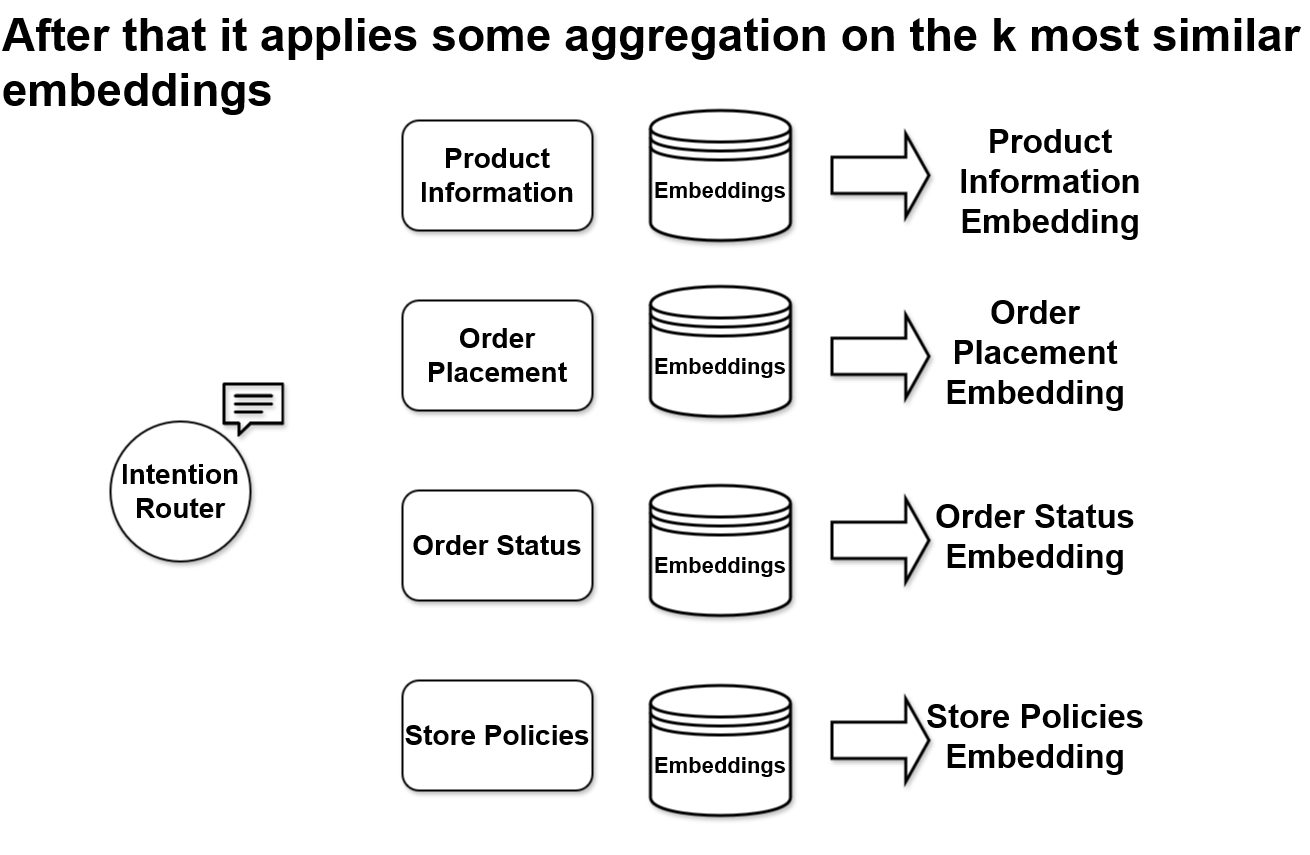

The diagram above was exported from draw.io. Its source (the exported page's mxGraphModel, read from the mxfile embedded in the PNG):
<mxGraphModel dx="3452" dy="1395" grid="1" gridSize="10" guides="1" tooltips="1" connect="1" arrows="1" fold="1" page="1" pageScale="1" pageWidth="827" pageHeight="1169" math="0" shadow="0">
  <root>
    <mxCell id="0" />
    <mxCell id="1" parent="0" />
    <mxCell id="UJHDFL3IelzPmZiAoCVi-99" value="" style="ellipse;whiteSpace=wrap;html=1;aspect=fixed;strokeWidth=2;shadow=1;" vertex="1" parent="1">
      <mxGeometry x="-280" y="1191" width="140" height="140" as="geometry" />
    </mxCell>
    <mxCell id="UJHDFL3IelzPmZiAoCVi-100" value="" style="shape=image;verticalLabelPosition=bottom;labelBackgroundColor=default;verticalAlign=top;aspect=fixed;imageAspect=0;image=data:image/png,(base64 omitted: 5160 chars);shadow=1;" vertex="1" parent="1">
      <mxGeometry x="-168" y="1148" width="62" height="62" as="geometry" />
    </mxCell>
    <mxCell id="UJHDFL3IelzPmZiAoCVi-101" value="&lt;font size=&quot;1&quot;&gt;&lt;b style=&quot;font-size: 28px;&quot;&gt;Intention Router&lt;/b&gt;&lt;/font&gt;" style="text;html=1;align=center;verticalAlign=middle;whiteSpace=wrap;rounded=0;" vertex="1" parent="1">
      <mxGeometry x="-270" y="1231" width="120" height="60" as="geometry" />
    </mxCell>
    <mxCell id="UJHDFL3IelzPmZiAoCVi-102" value="&lt;b&gt;&lt;font style=&quot;font-size: 28px;&quot;&gt;Product Information&lt;/font&gt;&lt;/b&gt;" style="rounded=1;whiteSpace=wrap;html=1;shadow=1;strokeWidth=2;" vertex="1" parent="1">
      <mxGeometry x="12" y="890" width="190" height="110" as="geometry" />
    </mxCell>
    <mxCell id="UJHDFL3IelzPmZiAoCVi-103" value="&lt;b&gt;&lt;font style=&quot;font-size: 28px;&quot;&gt;Order Placement&lt;br&gt;&lt;/font&gt;&lt;/b&gt;" style="rounded=1;whiteSpace=wrap;html=1;shadow=1;strokeWidth=2;" vertex="1" parent="1">
      <mxGeometry x="12" y="1070" width="190" height="110" as="geometry" />
    </mxCell>
    <mxCell id="UJHDFL3IelzPmZiAoCVi-104" value="&lt;b&gt;&lt;font style=&quot;font-size: 28px;&quot;&gt;Order Status&lt;br&gt;&lt;/font&gt;&lt;/b&gt;" style="rounded=1;whiteSpace=wrap;html=1;shadow=1;strokeWidth=2;" vertex="1" parent="1">
      <mxGeometry x="12" y="1260" width="190" height="110" as="geometry" />
    </mxCell>
    <mxCell id="UJHDFL3IelzPmZiAoCVi-105" value="&lt;b&gt;&lt;font style=&quot;font-size: 28px;&quot;&gt;Store Policies&lt;br&gt;&lt;/font&gt;&lt;/b&gt;" style="rounded=1;whiteSpace=wrap;html=1;shadow=1;strokeWidth=2;" vertex="1" parent="1">
      <mxGeometry x="12" y="1450" width="190" height="110" as="geometry" />
    </mxCell>
    <mxCell id="UJHDFL3IelzPmZiAoCVi-118" value="" style="shape=flexArrow;endArrow=classic;html=1;rounded=0;endWidth=43.57142857142858;endSize=6.739285714285715;width=34.285714285714285;strokeWidth=3;shadow=1;fillColor=default;" edge="1" parent="1">
      <mxGeometry width="50" height="50" relative="1" as="geometry">
        <mxPoint x="440" y="944.82" as="sourcePoint" />
        <mxPoint x="540" y="944.82" as="targetPoint" />
      </mxGeometry>
    </mxCell>
    <mxCell id="UJHDFL3IelzPmZiAoCVi-122" value="" style="shape=flexArrow;endArrow=classic;html=1;rounded=0;endWidth=43.57142857142858;endSize=6.739285714285715;width=34.285714285714285;strokeWidth=3;shadow=1;fillColor=default;" edge="1" parent="1">
      <mxGeometry width="50" height="50" relative="1" as="geometry">
        <mxPoint x="440" y="1125.8200000000002" as="sourcePoint" />
        <mxPoint x="540" y="1125.8200000000002" as="targetPoint" />
      </mxGeometry>
    </mxCell>
    <mxCell id="UJHDFL3IelzPmZiAoCVi-125" value="" style="shape=flexArrow;endArrow=classic;html=1;rounded=0;endWidth=43.57142857142858;endSize=6.739285714285715;width=34.285714285714285;strokeWidth=3;shadow=1;fillColor=default;" edge="1" parent="1">
      <mxGeometry width="50" height="50" relative="1" as="geometry">
        <mxPoint x="440" y="1309.8200000000002" as="sourcePoint" />
        <mxPoint x="540" y="1309.8200000000002" as="targetPoint" />
      </mxGeometry>
    </mxCell>
    <mxCell id="UJHDFL3IelzPmZiAoCVi-128" value="" style="shape=flexArrow;endArrow=classic;html=1;rounded=0;endWidth=43.57142857142858;endSize=6.739285714285715;width=34.285714285714285;strokeWidth=3;shadow=1;fillColor=default;" edge="1" parent="1">
      <mxGeometry width="50" height="50" relative="1" as="geometry">
        <mxPoint x="440" y="1509.8200000000002" as="sourcePoint" />
        <mxPoint x="540" y="1509.8200000000002" as="targetPoint" />
      </mxGeometry>
    </mxCell>
    <mxCell id="UJHDFL3IelzPmZiAoCVi-129" value="" style="shape=datastore;whiteSpace=wrap;html=1;gradientColor=none;shadow=1;strokeWidth=3;" vertex="1" parent="1">
      <mxGeometry x="260" y="1455" width="140" height="130" as="geometry" />
    </mxCell>
    <mxCell id="UJHDFL3IelzPmZiAoCVi-133" value="&lt;font size=&quot;1&quot;&gt;&lt;b style=&quot;font-size: 22px;&quot;&gt;Embeddings&lt;/b&gt;&lt;/font&gt;" style="text;html=1;align=center;verticalAlign=middle;whiteSpace=wrap;rounded=0;" vertex="1" parent="1">
      <mxGeometry x="260" y="1475" width="140" height="120" as="geometry" />
    </mxCell>
    <mxCell id="UJHDFL3IelzPmZiAoCVi-137" value="&lt;font style=&quot;font-size: 46px;&quot;&gt;&lt;b&gt;After that it applies some aggregation on the k most similar embeddings&lt;/b&gt;&lt;font style=&quot;font-size: 46px;&quot;&gt;&lt;b&gt;&lt;br&gt;&lt;/b&gt;&lt;/font&gt;&lt;/font&gt;" style="text;whiteSpace=wrap;html=1;" vertex="1" parent="1">
      <mxGeometry x="-390" y="770" width="1310" height="120" as="geometry" />
    </mxCell>
    <mxCell id="UJHDFL3IelzPmZiAoCVi-141" value="&lt;font size=&quot;1&quot;&gt;&lt;b style=&quot;font-size: 28px;&quot;&gt;&amp;nbsp;Product Information Similarity Score&lt;br&gt;&lt;/b&gt;&lt;/font&gt;" style="text;html=1;align=center;verticalAlign=middle;whiteSpace=wrap;rounded=0;" vertex="1" parent="1">
      <mxGeometry x="360" y="1861" width="260" height="120" as="geometry" />
    </mxCell>
    <mxCell id="UJHDFL3IelzPmZiAoCVi-145" value="" style="shape=datastore;whiteSpace=wrap;html=1;gradientColor=none;shadow=1;strokeWidth=3;" vertex="1" parent="1">
      <mxGeometry x="260" y="1255" width="140" height="130" as="geometry" />
    </mxCell>
    <mxCell id="UJHDFL3IelzPmZiAoCVi-146" value="&lt;font size=&quot;1&quot;&gt;&lt;b style=&quot;font-size: 22px;&quot;&gt;Embeddings&lt;/b&gt;&lt;/font&gt;" style="text;html=1;align=center;verticalAlign=middle;whiteSpace=wrap;rounded=0;" vertex="1" parent="1">
      <mxGeometry x="260" y="1275" width="140" height="120" as="geometry" />
    </mxCell>
    <mxCell id="UJHDFL3IelzPmZiAoCVi-147" value="" style="shape=datastore;whiteSpace=wrap;html=1;gradientColor=none;shadow=1;strokeWidth=3;" vertex="1" parent="1">
      <mxGeometry x="260" y="1056" width="140" height="130" as="geometry" />
    </mxCell>
    <mxCell id="UJHDFL3IelzPmZiAoCVi-148" value="&lt;font size=&quot;1&quot;&gt;&lt;b style=&quot;font-size: 22px;&quot;&gt;Embeddings&lt;/b&gt;&lt;/font&gt;" style="text;html=1;align=center;verticalAlign=middle;whiteSpace=wrap;rounded=0;" vertex="1" parent="1">
      <mxGeometry x="260" y="1076" width="140" height="120" as="geometry" />
    </mxCell>
    <mxCell id="UJHDFL3IelzPmZiAoCVi-149" value="" style="shape=datastore;whiteSpace=wrap;html=1;gradientColor=none;shadow=1;strokeWidth=3;" vertex="1" parent="1">
      <mxGeometry x="260" y="880" width="140" height="130" as="geometry" />
    </mxCell>
    <mxCell id="UJHDFL3IelzPmZiAoCVi-150" value="&lt;font size=&quot;1&quot;&gt;&lt;b style=&quot;font-size: 22px;&quot;&gt;Embeddings&lt;/b&gt;&lt;/font&gt;" style="text;html=1;align=center;verticalAlign=middle;whiteSpace=wrap;rounded=0;" vertex="1" parent="1">
      <mxGeometry x="260" y="900" width="140" height="120" as="geometry" />
    </mxCell>
    <mxCell id="UJHDFL3IelzPmZiAoCVi-151" value="&lt;div align=&quot;center&quot;&gt;&lt;font style=&quot;font-size: 33px;&quot;&gt;&lt;b&gt;Product Information Embedding&lt;/b&gt;&lt;/font&gt;&lt;br&gt;&lt;/div&gt;" style="text;whiteSpace=wrap;html=1;align=center;" vertex="1" parent="1">
      <mxGeometry x="510" y="885" width="300" height="120" as="geometry" />
    </mxCell>
    <mxCell id="UJHDFL3IelzPmZiAoCVi-152" value="&lt;div align=&quot;center&quot;&gt;&lt;font style=&quot;font-size: 33px;&quot;&gt;&lt;b&gt;Order Placement Embedding&lt;/b&gt;&lt;/font&gt;&lt;br&gt;&lt;/div&gt;" style="text;whiteSpace=wrap;html=1;align=center;" vertex="1" parent="1">
      <mxGeometry x="520" y="1056" width="250" height="120" as="geometry" />
    </mxCell>
    <mxCell id="UJHDFL3IelzPmZiAoCVi-153" value="&lt;div align=&quot;center&quot;&gt;&lt;font style=&quot;font-size: 33px;&quot;&gt;&lt;b&gt;Order Status Embedding&lt;/b&gt;&lt;/font&gt;&lt;br&gt;&lt;/div&gt;" style="text;whiteSpace=wrap;html=1;align=center;" vertex="1" parent="1">
      <mxGeometry x="520" y="1260" width="250" height="120" as="geometry" />
    </mxCell>
    <mxCell id="UJHDFL3IelzPmZiAoCVi-154" value="&lt;div align=&quot;center&quot;&gt;&lt;font style=&quot;font-size: 33px;&quot;&gt;&lt;b&gt;Store Policies Embedding&lt;/b&gt;&lt;/font&gt;&lt;br&gt;&lt;/div&gt;" style="text;whiteSpace=wrap;html=1;align=center;" vertex="1" parent="1">
      <mxGeometry x="520" y="1460" width="250" height="120" as="geometry" />
    </mxCell>
  </root>
</mxGraphModel>